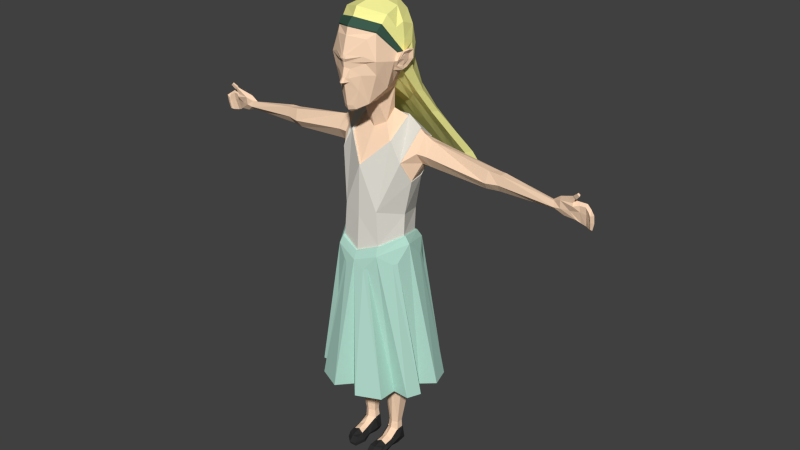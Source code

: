 # Source: dauther.blend  (saved by Blender 2.74.0; exported with 4.5.12 LTS)
import bpy
from mathutils import Matrix  # noqa: F401  (used for matrix-valued properties, if any)

bpy.ops.wm.read_factory_settings(use_empty=True)
scene = bpy.context.scene
scene.name = 'Scene'

# ---- collections
col_collection_1 = bpy.data.collections.new('Collection 1'); scene.collection.children.link(col_collection_1)

# ---- materials (node trees are filled in below, after node groups)
mat_character_douther_skin = bpy.data.materials.new('character.douther.skin')
mat_character_douther_skin.alpha_threshold = 0.0
mat_character_douther_skin.diffuse_color = (1.0, 0.7125, 0.5052, 1.0)
mat_character_douther_skin.specular_color = (0.0, 0.0, 0.0)
mat_character_douther_skin.roughness = 0.5
mat_character_douther_hair = bpy.data.materials.new('character.douther.hair')
mat_character_douther_hair.alpha_threshold = 0.0
mat_character_douther_hair.diffuse_color = (1.0, 0.9715, 0.3456, 1.0)
mat_character_douther_hair.specular_color = (0.0, 0.0, 0.0)
mat_character_douther_hair.roughness = 0.5
mat_character_douther_tshirt = bpy.data.materials.new('character.douther.tshirt')
mat_character_douther_tshirt.alpha_threshold = 0.0
mat_character_douther_tshirt.diffuse_color = (1.0, 0.9681, 0.876, 1.0)
mat_character_douther_tshirt.specular_color = (0.0, 0.0, 0.0)
mat_character_douther_tshirt.roughness = 0.5
mat_character_douther_skirt = bpy.data.materials.new('character.douther.skirt')
mat_character_douther_skirt.alpha_threshold = 0.0
mat_character_douther_skirt.diffuse_color = (0.464, 0.7357, 0.6321, 1.0)
mat_character_douther_skirt.specular_color = (0.0, 0.0, 0.0)
mat_character_douther_skirt.roughness = 0.5
mat_character_douther_shoes = bpy.data.materials.new('character.douther.shoes')
mat_character_douther_shoes.alpha_threshold = 0.0
mat_character_douther_shoes.diffuse_color = (0.03106, 0.03106, 0.03106, 1.0)
mat_character_douther_shoes.specular_color = (0.0, 0.0, 0.0)
mat_character_douther_shoes.roughness = 0.5
mat_character_ddouther_band = bpy.data.materials.new('character.ddouther.band')
mat_character_ddouther_band.alpha_threshold = 0.0
mat_character_ddouther_band.diffuse_color = (0.04847, 0.1065, 0.07445, 1.0)
mat_character_ddouther_band.specular_color = (0.0, 0.0, 0.0)
mat_character_ddouther_band.roughness = 0.5

# ---- material node trees
mat_character_douther_skin.use_nodes = True; mat_character_douther_skin.node_tree.nodes.clear()
_N = mat_character_douther_skin.node_tree.nodes; _L = mat_character_douther_skin.node_tree.links
n0 = _N.new('ShaderNodeOutputMaterial'); n0.name = 'Material Output'; n0.location = (300, 300)
n1 = _N.new('ShaderNodeBsdfDiffuse'); n1.name = 'Diffuse BSDF'; n1.location = (10, 300)
n1.inputs[0].default_value = (1.0, 0.7157, 0.5029, 1.0)
_L.new(n1.outputs[0], n0.inputs[0])
n0.is_active_output = True
mat_character_douther_hair.use_nodes = True; mat_character_douther_hair.node_tree.nodes.clear()
_N = mat_character_douther_hair.node_tree.nodes; _L = mat_character_douther_hair.node_tree.links
n0 = _N.new('ShaderNodeOutputMaterial'); n0.name = 'Material Output'; n0.location = (300, 300)
n1 = _N.new('ShaderNodeBsdfDiffuse'); n1.name = 'Diffuse BSDF'; n1.location = (10, 300)
n1.inputs[0].default_value = (1.0, 0.9734, 0.3467, 1.0)
_L.new(n1.outputs[0], n0.inputs[0])
n0.is_active_output = True
mat_character_douther_tshirt.use_nodes = True; mat_character_douther_tshirt.node_tree.nodes.clear()
_N = mat_character_douther_tshirt.node_tree.nodes; _L = mat_character_douther_tshirt.node_tree.links
n0 = _N.new('ShaderNodeOutputMaterial'); n0.name = 'Material Output'; n0.location = (300, 300)
n1 = _N.new('ShaderNodeBsdfDiffuse'); n1.name = 'Diffuse BSDF'; n1.location = (10, 300)
n1.inputs[0].default_value = (0.7605, 0.7379, 0.6654, 1.0)
_L.new(n1.outputs[0], n0.inputs[0])
n0.is_active_output = True
mat_character_douther_skirt.use_nodes = True; mat_character_douther_skirt.node_tree.nodes.clear()
_N = mat_character_douther_skirt.node_tree.nodes; _L = mat_character_douther_skirt.node_tree.links
n0 = _N.new('ShaderNodeOutputMaterial'); n0.name = 'Material Output'; n0.location = (300, 300)
n1 = _N.new('ShaderNodeBsdfDiffuse'); n1.name = 'Diffuse BSDF'; n1.location = (10, 300)
n1.inputs[0].default_value = (0.4621, 0.7379, 0.6308, 1.0)
_L.new(n1.outputs[0], n0.inputs[0])
n0.is_active_output = True
mat_character_douther_shoes.use_nodes = True; mat_character_douther_shoes.node_tree.nodes.clear()
_N = mat_character_douther_shoes.node_tree.nodes; _L = mat_character_douther_shoes.node_tree.links
n0 = _N.new('ShaderNodeOutputMaterial'); n0.name = 'Material Output'; n0.location = (300, 300)
n1 = _N.new('ShaderNodeBsdfDiffuse'); n1.name = 'Diffuse BSDF'; n1.location = (10, 300)
n1.inputs[0].default_value = (0.03071, 0.03071, 0.03071, 1.0)
_L.new(n1.outputs[0], n0.inputs[0])
n0.is_active_output = True
mat_character_ddouther_band.use_nodes = True; mat_character_ddouther_band.node_tree.nodes.clear()
_N = mat_character_ddouther_band.node_tree.nodes; _L = mat_character_ddouther_band.node_tree.links
n0 = _N.new('ShaderNodeOutputMaterial'); n0.name = 'Material Output'; n0.location = (300, 300)
n1 = _N.new('ShaderNodeBsdfDiffuse'); n1.name = 'Diffuse BSDF'; n1.location = (10, 300)
n1.inputs[0].default_value = (0.04817, 0.107, 0.07421, 1.0)
_L.new(n1.outputs[0], n0.inputs[0])
n0.is_active_output = True

# ---- world
world_world = bpy.data.worlds.new('World'); scene.world = world_world
world_world.color = (0.05088, 0.05088, 0.05088)
world_world.use_sun_shadow = False
world_world.sun_shadow_jitter_overblur = 0.0
world_world.cycles.sampling_method = 'MANUAL'
world_world.cycles.sample_map_resolution = 256

# ---- meshes
me_cube_001 = bpy.data.meshes.new('Cube.001')
me_cube_001.from_pydata([(0.9823, 0.2381, 1.588), (0.9945, 0.1806, 1.611), (1.002, 0.209, 1.54), (0.974, 0.1935, 1.581), (0.6296, 0.2335, 1.573), (0.637, 0.2186, 1.644), (0.6152, 0.203, 1.558), (0.6348, 0.1809, 1.646), (0.5563, 0.1899, 1.558), (0.5729, 0.178, 1.652), (0.5806, 0.2344, 1.589), (0.6007, 0.2296, 1.64), (0.9723, 0.2069, 1.63), (0.6265, 0.1748, 1.598), (0.5671, 0.1623, 1.595), (0.8931, 0.2287, 1.573), (0.8862, 0.2103, 1.602), (0.8964, 0.206, 1.561), (0.8986, 0.1925, 1.605), (0.9026, 0.1843, 1.578), (0.9825, 0.2408, 1.54), (0.6316, 0.2408, 1.614), (0.5903, 0.2466, 1.624), (0.8938, 0.2254, 1.586), (0.9406, 0.2369, 1.558), (0.9201, 0.2073, 1.628), (0.9335, 0.1846, 1.582), (0.9449, 0.2039, 1.546), (0.9341, 0.1804, 1.622), (0.9326, 0.2354, 1.59), (1.02, 0.2193, 1.527), (1.018, 0.2014, 1.585), (1.018, 0.2365, 1.532), (1.018, 0.1956, 1.617), (1.016, 0.2064, 1.63), (1.018, 0.2274, 1.586), (0.9705, 0.18, 1.643), (0.9908, 0.1839, 1.625), (0.9912, 0.1973, 1.628), (0.9691, 0.1926, 1.648), (0.9943, 0.1787, 1.656), (1.005, 0.181, 1.647), (1.003, 0.1889, 1.651), (0.9955, 0.1871, 1.658), (0.9983, 0.1756, 1.664), (1.013, 0.1775, 1.651), (1.012, 0.1879, 1.657), (1.002, 0.1863, 1.667), (1.018, 0.1693, 1.68), (1.029, 0.1707, 1.67), (1.028, 0.1786, 1.675), (1.02, 0.1773, 1.682), (1.073, 0.2008, 1.523), (1.075, 0.1931, 1.557), (1.082, 0.203, 1.52), (1.074, 0.1899, 1.587), (1.091, 0.1929, 1.595), (1.091, 0.1987, 1.556), (1.049, 0.228, 1.582), (1.047, 0.2112, 1.628), (1.045, 0.24, 1.522), (1.045, 0.1997, 1.616), (1.047, 0.2069, 1.578), (1.042, 0.2225, 1.519), (1.07, 0.2041, 1.612), (1.068, 0.1985, 1.572), (1.074, 0.2163, 1.574), (1.073, 0.2258, 1.519), (1.064, 0.1933, 1.601), (1.065, 0.2093, 1.518), (0.07364, -0.02284, 1.892), (0.1038, -0.005903, 2.208), (0.05325, 0.1756, 1.912), (0.0, 0.1903, 1.894), (0.1238, -0.03166, 2.094), (0.03766, 0.06947, 1.874), (0.0, -0.06942, 2.232), (0.0, -0.07483, 1.864), (0.0, 0.06371, 1.855), (0.0, -0.1047, 2.103), (0.1883, 0.1103, 2.126), (0.05634, 0.1137, 1.764), (0.04575, 0.1822, 1.809), (0.0, 0.1977, 1.799), (0.0, 0.09213, 1.736), (0.1073, 0.07518, 1.693), (0.0, -0.005014, 1.575), (0.1052, 0.2031, 1.778), (0.0, 0.2424, 1.753), (0.1146, 0.07176, 1.702), (0.0, -0.01184, 1.58), (0.1128, 0.2051, 1.789), (0.0, 0.2496, 1.765), (0.1956, 0.1871, 1.749), (0.1677, 0.0712, 1.601), (0.08914, -0.003242, 1.365), (0.0, -0.02164, 1.332), (0.0, -0.03406, 1.157), (0.102, -0.006064, 1.197), (0.1851, 0.2751, 1.682), (0.1749, 0.2165, 1.503), (0.1111, 0.2566, 1.304), (0.1262, 0.293, 1.676), (0.0, 0.2958, 1.673), (0.0, 0.2341, 1.278), (0.1337, 0.2221, 1.207), (0.0, 0.2437, 1.215), (0.1902, 0.1272, 1.501), (0.1567, 0.1203, 1.331), (0.1632, 0.1068, 1.229), (0.1927, 0.1864, 1.744), (0.1655, 0.0751, 1.604), (0.1822, 0.2711, 1.679), (0.1726, 0.2153, 1.506), (0.1875, 0.1286, 1.503), (0.2159, 0.1893, 1.724), (0.2112, 0.1342, 1.642), (0.2186, 0.2661, 1.675), (0.2136, 0.2419, 1.601), (0.2136, 0.1759, 1.584), (0.186, 0.2753, 1.587), (0.09994, 0.3186, 1.469), (0.0, 0.2985, 1.464), (0.1833, 0.2725, 1.587), (0.2118, 0.2571, 1.624), (0.0, -0.07835, 0.4278), (0.1916, -0.000428, 0.426), (0.1999, 0.2788, 0.4268), (0.0, 0.367, 0.4279), (0.2446, 0.1304, 0.4244), (0.1724, 0.1068, 1.228), (0.1044, -0.01788, 1.193), (0.0, 0.2561, 1.206), (0.1394, 0.2343, 1.203), (0.0, -0.04177, 1.156), (0.1127, -0.03311, 1.156), (0.1521, 0.2533, 1.167), (0.0, -0.06013, 1.116), (0.1946, 0.1074, 1.194), (0.0, 0.2649, 1.161), (0.06712, -0.148, 0.4256), (0.1876, -0.09248, 0.4244), (0.07137, -0.04954, 1.088), (0.05213, -0.05684, 1.079), (0.2733, -0.0008092, 0.423), (0.3018, 0.06957, 0.4221), (0.2768, 0.2855, 0.424), (0.3059, 0.1889, 0.4224), (0.1787, 0.0426, 1.112), (0.1655, 0.02252, 1.11), (0.07471, 0.4349, 0.4261), (0.183, 0.3811, 0.4254), (0.1919, 0.1895, 1.111), (0.1823, 0.2125, 1.114), (0.101, 0.2755, 1.085), (0.07136, 0.2775, 1.074), (0.07589, 0.1791, 0.08144), (0.04282, 0.1657, 0.07975), (0.04282, 0.1275, 0.07975), (0.07683, 0.1084, 0.08955), (0.109, 0.1275, 0.07975), (0.109, 0.1657, 0.07975), (0.09429, 0.2042, 0.3819), (0.03283, 0.1821, 0.3818), (0.03283, 0.1111, 0.3818), (0.09429, 0.09438, 0.3804), (0.1456, 0.1111, 0.3818), (0.1456, 0.1821, 0.3818), (0.09913, 0.1894, 0.4195), (0.04207, 0.1772, 0.4183), (0.04207, 0.1136, 0.4174), (0.09913, 0.07506, 0.4441), (0.1431, 0.1136, 0.4173), (0.143, 0.1772, 0.4182), (0.07901, 0.2271, 0.9683), (0.003683, 0.1844, 0.9662), (0.003632, 0.09562, 0.9732), (0.07784, 0.0523, 0.9756), (0.1549, 0.09689, 0.9666), (0.1541, 0.1833, 0.9691), (0.0369, 0.1662, 0.0125), (0.02927, 0.1275, 0.02458), (0.1206, 0.1275, 0.04006), (0.1153, 0.1711, 0.0133), (0.03991, 0.1538, -0.001587), (0.03991, 0.1275, -0.004462), (0.1077, 0.1538, -0.0006186), (0.1077, 0.1275, -0.003494), (0.07379, 0.1275, -0.003978), (0.07379, 0.1538, -0.003978), (0.07379, 0.1873, 0.0101), (0.04089, -0.03301, -0.004462), (0.1116, -0.001984, -0.003494), (0.07477, -0.03301, -0.003978), (0.07444, 0.02559, -0.003978), (0.07412, 0.07653, -0.002792), (0.1041, 0.08432, 0.000888), (0.1103, 0.04117, -0.003494), (0.02694, 0.02754, -0.004462), (0.04024, 0.07653, 0.005395), (0.1195, 0.07474, 0.02525), (0.1094, 0.07999, 0.04608), (0.07466, 0.07808, 0.06183), (0.03433, 0.06755, 0.01846), (0.04973, 0.06866, 0.04698), (0.1219, 0.03164, 0.02268), (0.1111, 0.0313, 0.03905), (0.07506, 0.03493, 0.05198), (0.04374, 0.02497, 0.03798), (0.02655, 0.0215, 0.01612), (0.04149, -0.0345, 0.01365), (0.07477, -0.0406, 0.01064), (0.04436, -0.01475, 0.03732), (0.07477, -0.01592, 0.03667), (0.1092, -0.01091, 0.01091), (0.1066, 0.002282, 0.0372), (0.07501, 0.03617, 0.04984), (0.106, 0.07711, 0.04738), (0.1055, 0.1277, 0.08001), (0.1032, 0.1265, 0.0758), (0.1057, 0.1627, 0.0804), (0.04476, 0.1304, 0.08219), (0.05302, 0.06815, 0.04571), (0.04784, 0.1261, 0.07603), (0.04642, 0.1627, 0.08244), (0.07618, 0.1748, 0.08104), (0.1047, 0.03287, 0.03911), (0.04953, 0.02876, 0.03849), (0.1528, 0.1427, 2.068), (0.1537, 0.1168, 2.108), (0.1376, 0.1011, 2.03), (0.1472, 0.06025, 2.078), (0.0, -0.03405, 2.269), (0.1097, 0.0245, 2.242), (0.111, 0.01534, 2.241), (0.1065, -0.007341, 2.216), (0.0, -0.0691, 2.238), (0.0, -0.04373, 2.265), (0.1439, 0.1534, 2.104), (0.1452, 0.083, 2.111), (0.1328, 0.06976, 2.034), (0.1278, 0.13, 2.023), (0.1494, 0.08366, 2.115), (0.1554, 0.1075, 2.114), (0.1823, 0.1448, 2.08), (0.1825, 0.1096, 2.131), (0.1507, 0.1065, 2.029), (0.1567, 0.06964, 2.079), (0.1826, 0.1428, 2.122), (0.1712, 0.08534, 2.121), (0.1392, 0.07348, 2.049), (0.1483, 0.1359, 2.037), (0.1582, 0.07831, 2.08), (0.1851, 0.1406, 2.081), (0.1547, 0.1086, 2.032), (0.188, 0.1382, 2.12), (0.1785, 0.09015, 2.121), (0.1461, 0.07795, 2.053), (0.1604, 0.1312, 2.042), (0.174, 0.106, 2.108), (0.1656, 0.1056, 2.079), (0.162, 0.08261, 2.086), (0.1715, 0.1267, 2.079), (0.1559, 0.1042, 2.05), (0.174, 0.1251, 2.103), (0.1676, 0.09211, 2.104), (0.1468, 0.0836, 2.061), (0.1573, 0.1207, 2.055), (0.0, 0.2521, 2.297), (0.08672, 0.2195, 2.266), (0.06478, 0.2756, 2.164), (0.06051, 0.3031, 2.024), (0.0, 0.3374, 2.027), (0.0989, 0.1396, 2.296), (0.0, 0.1177, 2.333), (0.1512, 0.1799, 2.074), (0.0, 0.3204, 2.173), (0.1501, 0.1235, 2.165), (0.1136, 0.05394, 2.278), (0.1468, 0.1869, 2.014), (0.1483, 0.1774, 2.138), (0.0, -0.01019, 2.31), (0.08079, 0.663, 1.369), (0.0, 0.6494, 1.369), (0.0, 0.6903, 1.385), (0.1964, 0.6175, 1.363), (0.2155, 0.6517, 1.384), (0.07863, 0.6958, 1.388), (0.0, 0.3048, 1.796), (0.0, 0.3907, 1.691), (0.0, 0.4767, 1.586), (0.0, 0.5626, 1.48), (0.07678, 0.6147, 1.505), (0.06644, 0.5324, 1.627), (0.06051, 0.451, 1.744), (0.0508, 0.3716, 1.876), (0.139, 0.2705, 1.886), (0.1462, 0.375, 1.758), (0.1693, 0.4796, 1.631), (0.1937, 0.5842, 1.503), (0.0, 0.6132, 1.501), (0.0, 0.5369, 1.626), (0.0, 0.4558, 1.74), (0.0, 0.3788, 1.874), (0.1762, 0.5448, 1.505), (0.1541, 0.4411, 1.634), (0.1334, 0.3374, 1.764), (0.1252, 0.2337, 1.894), (0.04116, 0.2949, 1.814), (0.05766, 0.3807, 1.703), (0.06417, 0.4751, 1.588), (0.07374, 0.5631, 1.477), (0.2608, 0.1416, 1.639), (0.2615, 0.1878, 1.703), (0.2593, 0.1778, 1.58), (0.2618, 0.2411, 1.598), (0.2639, 0.2523, 1.634), (0.266, 0.2449, 1.68), (0.0, -0.08265, 1.888), (0.03178, -0.06044, 1.869), (0.0, -0.05558, 1.85), (0.02419, -0.0503, 1.86), (0.02457, -0.06926, 1.887), (0.0, -0.09684, 1.987), (0.0, -0.1206, 1.996), (0.0494, -0.06233, 1.958), (0.01973, -0.08666, 1.996), (0.01317, -0.09705, 2.118), (0.0, -0.09825, 2.061), (0.0, -0.09901, 2.086), (0.01071, -0.1145, 1.998), (0.0, -0.101, 2.123), (0.01501, -0.1016, 2.102), (0.005736, -0.09409, 2.061), (0.006759, -0.0959, 2.086), (0.07676, -0.04541, 2.08), (0.06146, -0.05901, 2.027), (0.00939, -0.1039, 2.015), (0.0, -0.1086, 2.017), (0.0, -0.07931, 2.198), (0.02288, -0.08546, 2.083), (0.0745, -0.05944, 2.114), (0.08018, -0.04099, 2.186), (0.02133, -0.08336, 2.055), (0.02105, -0.08879, 2.014), (0.09884, 0.1088, 1.965), (0.1355, 0.01429, 2.086), (0.1166, 0.04798, 1.954), (0.09051, 0.1528, 1.968), (0.1245, 0.03855, 2.159), (0.1317, 0.07067, 2.175), (0.128, 0.03816, 2.166), (0.1332, 0.06142, 2.177), (0.1249, 0.23, 2.118), (0.139, 0.1278, 2.236), (0.1001, 0.2447, 2.017), (0.1305, 0.2041, 2.207), (0.1336, 0.08949, 2.218), (0.1331, 0.6413, 1.367), (0.1429, 0.6726, 1.385), (0.08382, 0.267, 1.856), (0.09352, 0.3624, 1.736), (0.1057, 0.4596, 1.615), (0.1203, 0.5526, 1.493), (0.09529, 0.319, 1.882), (0.1044, 0.4125, 1.76), (0.1184, 0.5026, 1.627), (0.1375, 0.5978, 1.504), (0.1158, -0.02151, 2.03), (0.1048, 0.1614, 0.1216), (0.1047, 0.1291, 0.1213), (0.04977, 0.1311, 0.1228), (0.05094, 0.1614, 0.123), (0.0785, 0.1723, 0.122), (0.07897, 0.1138, 0.1282)], [], [(29, 25, 12, 0), (28, 26, 3, 1), (26, 27, 2, 3), (24, 29, 0, 20), (11, 9, 7, 5), (14, 8, 6, 13), (22, 11, 5, 21), (8, 10, 4, 6), (9, 14, 13, 7), (25, 28, 36, 39), (7, 13, 19, 18), (5, 7, 18, 16), (13, 6, 17, 19), (21, 5, 16, 23), (6, 4, 15, 17), (4, 21, 23, 15), (10, 22, 21, 4), (27, 24, 20, 2), (15, 23, 29, 24), (18, 19, 26, 28), (16, 18, 28, 25), (19, 17, 27, 26), (23, 16, 25, 29), (17, 15, 24, 27), (20, 0, 35, 32), (0, 12, 34, 35), (67, 66, 57, 54), (66, 64, 56, 57), (1, 3, 31, 33), (12, 1, 33, 34), (2, 20, 32, 30), (3, 2, 30, 31), (39, 36, 40, 43), (12, 25, 39, 38), (1, 12, 38, 37), (28, 1, 37, 36), (43, 40, 44, 47), (38, 39, 43, 42), (37, 38, 42, 41), (36, 37, 41, 40), (47, 44, 48, 51), (42, 43, 47, 46), (41, 42, 46, 45), (40, 41, 45, 44), (51, 48, 49, 50), (46, 47, 51, 50), (45, 46, 50, 49), (44, 45, 49, 48), (56, 55, 53, 57), (52, 54, 57, 53), (68, 65, 53, 55), (64, 68, 55, 56), (69, 67, 54, 52), (65, 69, 52, 53), (31, 30, 63, 62), (30, 32, 60, 63), (34, 33, 61, 59), (33, 31, 62, 61), (35, 34, 59, 58), (32, 35, 58, 60), (62, 63, 69, 65), (63, 60, 67, 69), (59, 61, 68, 64), (61, 62, 65, 68), (58, 59, 64, 66), (60, 58, 66, 67), (346, 74, 368, 347), (75, 78, 84, 81), (233, 232, 237, 234), (300, 292, 287, 284), (320, 78, 75, 321), (343, 336, 335, 340), (74, 71, 342, 341), (348, 241, 230, 345), (367, 299, 286, 359), (231, 240, 250, 247), (238, 228, 275, 280), (73, 72, 82, 83), (72, 75, 81, 82), (84, 86, 85, 81), (85, 87, 82, 81), (87, 88, 83, 82), (88, 87, 91, 92), (87, 85, 89, 91), (85, 86, 90, 89), (94, 93, 91, 89), (95, 94, 89, 90), (96, 97, 98, 95), (95, 90, 96), (108, 101, 100, 107), (121, 120, 100, 101), (91, 93, 99, 102), (92, 91, 102, 103), (122, 103, 102, 121), (109, 105, 101, 108), (104, 101, 105, 106), (98, 109, 108, 95), (95, 108, 107, 94), (94, 107, 114, 111), (107, 100, 113, 114), (120, 99, 112, 123), (99, 93, 110, 112), (93, 94, 111, 110), (111, 114, 119, 116), (114, 113, 118, 119), (123, 112, 117, 124), (112, 110, 115, 117), (110, 111, 116, 115), (113, 123, 124, 118), (100, 120, 123, 113), (104, 122, 121, 101), (102, 99, 120, 121), (312, 313, 115, 116), (314, 312, 116, 119), (315, 314, 119, 118), (315, 118, 124, 316), (316, 124, 117, 317), (317, 117, 115, 313), (138, 135, 149, 148), (150, 155, 154, 151), (146, 153, 152, 147), (126, 135, 142, 141), (98, 97, 134, 131), (105, 109, 130, 133), (106, 105, 133, 132), (109, 98, 131, 130), (131, 134, 137, 135), (133, 130, 138, 136), (132, 133, 136, 139), (130, 131, 135, 138), (135, 137, 143, 142), (141, 142, 143, 140), (137, 125, 140, 143), (129, 138, 148, 145), (145, 148, 149, 144), (135, 126, 144, 149), (128, 139, 155, 150), (136, 138, 152, 153), (139, 136, 154, 155), (136, 127, 151, 154), (127, 136, 153, 146), (138, 129, 147, 152), (156, 225, 220, 161), (161, 220, 218, 160), (160, 218, 219), (223, 221, 158), (158, 221, 224, 157), (157, 224, 225, 156), (162, 168, 173, 167), (167, 173, 172, 166), (166, 172, 171, 165), (165, 171, 170, 164), (164, 170, 169, 163), (163, 169, 168, 162), (168, 174, 179, 173), (173, 179, 178, 172), (172, 178, 177, 171), (171, 177, 176, 170), (170, 176, 175, 169), (169, 175, 174, 168), (158, 157, 180, 181), (161, 160, 182, 183), (181, 180, 184, 185), (188, 189, 186, 187), (183, 182, 187, 186), (185, 184, 189, 188), (156, 190, 180, 157), (180, 190, 189, 184), (189, 190, 183, 186), (156, 161, 183, 190), (194, 197, 192, 193), (198, 194, 193, 191), (185, 188, 195, 199), (199, 195, 194, 198), (188, 187, 196, 195), (195, 196, 197, 194), (200, 196, 187, 182), (201, 200, 182, 160), (219, 217, 201, 160), (181, 185, 199, 203), (158, 181, 203, 204), (158, 204, 222, 223), (199, 198, 209, 203), (203, 209, 208, 204), (204, 208, 227, 222), (216, 207, 206, 226), (201, 206, 205, 200), (197, 196, 200, 205), (191, 193, 211, 210), (210, 211, 213, 212), (208, 212, 213, 207), (192, 214, 211, 193), (213, 211, 214, 215), (206, 207, 213, 215), (192, 197, 205, 214), (206, 215, 214, 205), (191, 210, 209, 198), (209, 210, 212, 208), (369, 167, 166, 370), (159, 202, 217, 219), (370, 166, 165, 374), (202, 216, 226, 217), (226, 206, 201, 217), (373, 162, 167, 369), (372, 163, 162, 373), (371, 164, 163, 372), (223, 222, 202, 159), (222, 227, 216, 202), (374, 165, 164, 371), (208, 207, 216, 227), (349, 346, 231, 239), (240, 230, 246, 250), (350, 233, 234, 352), (230, 241, 251, 246), (241, 228, 244, 251), (347, 70, 75, 345), (229, 238, 280, 277), (228, 241, 279, 275), (232, 233, 278, 281), (350, 229, 277, 357), (235, 234, 237, 236), (352, 351, 242, 243), (239, 229, 243, 242), (349, 239, 242, 351), (76, 71, 235, 236), (247, 250, 257, 252), (250, 246, 254, 257), (246, 251, 258, 254), (251, 244, 253, 258), (229, 239, 249, 245), (239, 231, 247, 249), (238, 229, 245, 248), (228, 238, 248, 244), (252, 257, 266, 261), (257, 254, 263, 266), (254, 258, 267, 263), (258, 253, 262, 267), (245, 249, 256, 80), (249, 247, 252, 256), (248, 245, 80, 255), (244, 248, 255, 253), (259, 265, 261, 260), (262, 264, 259, 260), (260, 261, 266, 263), (262, 260, 263, 267), (80, 256, 265, 259), (256, 252, 261, 265), (255, 80, 259, 264), (253, 255, 264, 262), (276, 270, 271, 272), (273, 269, 268, 274), (353, 356, 280, 275), (268, 269, 270, 276), (353, 275, 279, 355), (356, 354, 277, 280), (278, 273, 274, 281), (354, 357, 277), (282, 283, 284, 287), (358, 282, 287, 359), (363, 311, 282, 358), (299, 304, 285, 286), (311, 291, 283, 282), (72, 73, 288, 308), (308, 288, 289, 309), (309, 289, 290, 310), (310, 290, 291, 311), (279, 241, 307, 296), (296, 307, 306, 297), (297, 306, 305, 298), (298, 305, 304, 299), (348, 72, 308, 360), (360, 308, 309, 361), (361, 309, 310, 362), (362, 310, 311, 363), (355, 279, 296, 364), (364, 296, 297, 365), (365, 297, 298, 366), (366, 298, 299, 367), (272, 271, 295, 303), (303, 295, 294, 302), (302, 294, 293, 301), (301, 293, 292, 300), (11, 317, 313, 9), (22, 316, 317, 11), (10, 315, 316, 22), (10, 8, 314, 315), (8, 14, 312, 314), (14, 9, 313, 312), (321, 75, 70, 319), (77, 320, 321, 319), (319, 322, 318, 77), (74, 341, 340, 335), (322, 325, 326, 323, 318), (326, 330, 324, 323), (368, 74, 335, 336), (328, 333, 334, 329), (337, 333, 328, 338), (332, 327, 331, 79), (332, 79, 329, 334), (71, 76, 339, 342), (330, 337, 338, 324), (344, 336, 343), (326, 344, 337, 330), (333, 343, 340, 334), (342, 339, 331, 327), (341, 342, 327, 332), (337, 344, 343, 333), (341, 332, 334, 340), (319, 70, 325, 322), (325, 336, 344, 326), (293, 366, 367, 292), (294, 365, 366, 293), (295, 364, 365, 294), (271, 355, 364, 295), (305, 362, 363, 304), (306, 361, 362, 305), (307, 360, 361, 306), (241, 348, 360, 307), (304, 363, 358, 285), (285, 358, 359, 286), (273, 278, 357, 354), (269, 273, 354, 356), (270, 353, 355, 271), (270, 269, 356, 353), (71, 349, 351, 235), (234, 235, 351, 352), (233, 350, 357, 278), (240, 347, 345, 230), (229, 350, 352, 243), (71, 74, 346, 349), (292, 367, 359, 287), (72, 348, 345, 75), (231, 346, 347, 240), (347, 368, 70), (70, 368, 336, 325), (221, 371, 372, 224), (224, 372, 373, 225), (225, 373, 369, 220), (220, 369, 370, 218), (218, 370, 374, 159, 219), (159, 374, 371, 221, 223)])
me_cube_001.polygons.foreach_set('material_index', [0, 0, 0, 0, 0, 0, 0, 0, 0, 0, 0, 0, 0, 0, 0, 0, 0, 0, 0, 0, 0, 0, 0, 0, 0, 0, 0, 0, 0, 0, 0, 0, 0, 0, 0, 0, 0, 0, 0, 0, 0, 0, 0, 0, 0, 0, 0, 0, 0, 0, 0, 0, 0, 0, 0, 0, 0, 0, 0, 0, 0, 0, 0, 0, 0, 0, 0, 0, 5, 1, 0, 0, 0, 0, 1, 0, 1, 0, 0, 0, 0, 0, 2, 2, 2, 2, 2, 2, 2, 2, 2, 2, 2, 2, 2, 2, 2, 2, 2, 2, 2, 2, 2, 0, 0, 0, 0, 0, 0, 2, 2, 2, 0, 0, 0, 0, 0, 0, 3, 3, 3, 3, 3, 3, 3, 3, 3, 3, 3, 3, 3, 3, 3, 3, 3, 3, 3, 3, 3, 3, 3, 3, 4, 4, 0, 0, 4, 4, 0, 0, 0, 0, 0, 0, 0, 0, 0, 0, 0, 0, 4, 4, 4, 4, 4, 4, 4, 4, 4, 4, 4, 4, 4, 4, 4, 4, 4, 4, 4, 4, 4, 4, 4, 4, 4, 4, 4, 4, 4, 4, 4, 4, 4, 4, 4, 4, 4, 4, 0, 0, 0, 0, 4, 0, 0, 0, 0, 0, 0, 4, 0, 0, 5, 0, 0, 0, 1, 1, 1, 1, 5, 5, 5, 5, 5, 0, 0, 0, 0, 0, 0, 0, 0, 0, 0, 0, 0, 0, 0, 0, 0, 0, 0, 0, 0, 0, 0, 0, 0, 1, 1, 1, 1, 1, 1, 1, 1, 1, 1, 1, 1, 1, 1, 1, 1, 1, 1, 1, 1, 1, 1, 1, 1, 1, 1, 1, 1, 1, 1, 1, 1, 1, 0, 0, 0, 0, 0, 0, 0, 0, 0, 0, 0, 0, 0, 0, 0, 0, 0, 0, 0, 0, 0, 0, 0, 0, 0, 0, 0, 0, 1, 1, 1, 1, 1, 1, 1, 1, 1, 1, 1, 1, 1, 1, 5, 5, 1, 0, 5, 0, 1, 0, 0, 0, 0, 0, 0, 0, 0, 0, 0])
me_cube_001.materials.append(mat_character_douther_skin)
me_cube_001.materials.append(mat_character_douther_hair)
me_cube_001.materials.append(mat_character_douther_tshirt)
me_cube_001.materials.append(mat_character_douther_skirt)
me_cube_001.materials.append(mat_character_douther_shoes)
me_cube_001.materials.append(mat_character_ddouther_band)
me_cube_001.use_remesh_preserve_volume = False
me_cube_001.use_remesh_preserve_attributes = False
me_cube_001.use_mirror_vertex_groups = False
me_cube_001.update()

# ---- objects
ob_dauther = bpy.data.objects.new('dauther', me_cube_001)

# ---- transforms, parenting, visibility, modifiers, constraints
ob_dauther.location = (0.0, 0.0, 0.0)
ob_dauther.lineart.crease_threshold = 0.0
_m = ob_dauther.modifiers.new('Mirror', 'MIRROR')
_m.use_clip = True

# ---- collection membership
col_collection_1.objects.link(ob_dauther)

# ---- scene / render settings (as saved in the file)
scene.frame_start = 1; scene.frame_end = 250; scene.frame_set(1)
scene.render.engine = 'CYCLES'
scene.render.resolution_percentage = 50
scene.render.dither_intensity = 0.0
scene.cycles.use_denoising = False
scene.cycles.samples = 10
scene.cycles.sampling_pattern = 'TABULATED_SOBOL'
scene.cycles.light_sampling_threshold = 0.0
scene.cycles.use_adaptive_sampling = False
scene.cycles.use_light_tree = False
scene.cycles.blur_glossy = 0.0
scene.cycles.pixel_filter_type = 'GAUSSIAN'
scene.cycles.sample_clamp_indirect = 0.0
scene.view_settings.view_transform = 'Standard'
bpy.context.view_layer.update()

# ---- added for rendering (the .blend has no active camera and no usable light): camera, sun
cam_auto = bpy.data.cameras.new('AutoCamera')
cam_auto.lens = 50.0
cam_auto.sensor_width = 36.0
cam_auto.clip_end = 1000.0
ob_auto_camera = bpy.data.objects.new('AutoCamera', cam_auto)
scene.collection.objects.link(ob_auto_camera)
ob_auto_camera.location = (3.06012, -3.39824, 3.61247)
ob_auto_camera.rotation_euler = (1.09748, -7.21219e-08, 0.694738)
scene.camera = ob_auto_camera
light_auto_sun = bpy.data.lights.new('AutoSun', 'SUN')
light_auto_sun.energy = 3.0
light_auto_sun.angle = 0.0523599
ob_auto_sun = bpy.data.objects.new('AutoSun', light_auto_sun)
scene.collection.objects.link(ob_auto_sun)
ob_auto_sun.rotation_euler = (0.872665, 0.174533, 0.523599)
bpy.context.view_layer.update()
